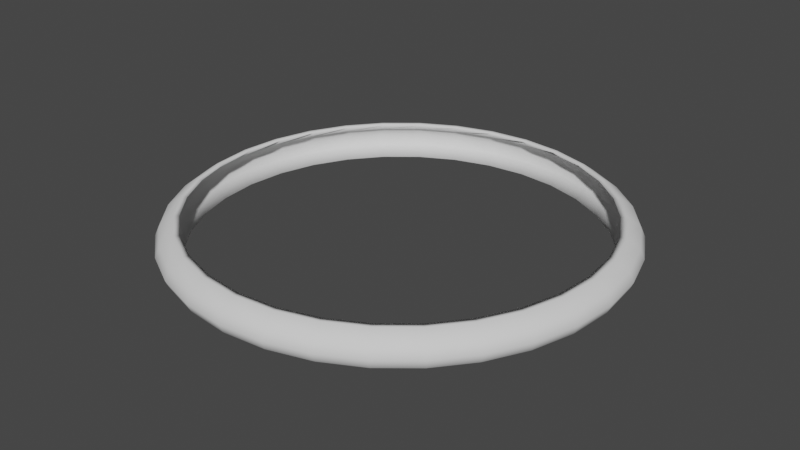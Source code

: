 # Source: airring.blend  (saved by Blender 3.2.14; exported with 4.5.12 LTS)
import bpy
from mathutils import Matrix  # noqa: F401  (used for matrix-valued properties, if any)

bpy.ops.wm.read_factory_settings(use_empty=True)
scene = bpy.context.scene
scene.name = 'Scene'

# ---- collections
col_collection = bpy.data.collections.new('Collection'); scene.collection.children.link(col_collection)

# ---- world
world_world = bpy.data.worlds.new('World'); scene.world = world_world
world_world.use_nodes = True; world_world.node_tree.nodes.clear()
_N = world_world.node_tree.nodes; _L = world_world.node_tree.links
n0 = _N.new('ShaderNodeOutputWorld'); n0.name = 'World Output'; n0.location = (300, 300)
n1 = _N.new('ShaderNodeBackground'); n1.name = 'Background'; n1.location = (10, 300)
n1.inputs[0].default_value = (0.05088, 0.05088, 0.05088, 1.0)
_L.new(n1.outputs[0], n0.inputs[0])
n0.is_active_output = True
world_world.color = (0.05088, 0.05088, 0.05088)
world_world.use_sun_shadow = False
world_world.sun_shadow_jitter_overblur = 0.0

# ---- meshes
me_sphere = bpy.data.meshes.new('Sphere')
me_sphere.from_pydata([(0.0, 0.9239, 0.08445), (0.0, 0.9808, 0.04305), (0.1802, 0.9061, 0.08445), (0.1913, 0.9619, 0.04305), (0.1951, 0.9808, -8.92e-09), (0.1913, 0.9619, -0.04305), (0.1802, 0.9061, -0.08445), (0.3536, 0.8536, 0.08445), (0.3753, 0.9061, 0.04305), (0.3827, 0.9239, -8.92e-09), (0.3753, 0.9061, -0.04305), (0.3536, 0.8536, -0.08445), (0.5133, 0.7682, 0.08445), (0.5449, 0.8155, 0.04305), (0.5556, 0.8315, -8.92e-09), (0.5449, 0.8155, -0.04305), (0.5133, 0.7682, -0.08445), (0.6533, 0.6533, 0.08445), (0.6935, 0.6935, 0.04305), (0.7071, 0.7071, -8.92e-09), (0.6935, 0.6935, -0.04305), (0.6533, 0.6533, -0.08445), (0.7682, 0.5133, 0.08445), (0.8155, 0.5449, 0.04305), (0.8315, 0.5556, -8.92e-09), (0.8155, 0.5449, -0.04305), (0.7682, 0.5133, -0.08445), (0.8536, 0.3536, 0.08445), (0.9061, 0.3753, 0.04305), (0.9239, 0.3827, -8.92e-09), (0.9061, 0.3753, -0.04305), (0.8536, 0.3536, -0.08445), (0.9061, 0.1802, 0.08445), (0.9619, 0.1913, 0.04305), (0.9808, 0.1951, -8.92e-09), (0.9619, 0.1913, -0.04305), (0.9061, 0.1802, -0.08445), (0.9239, -1.658e-08, 0.08445), (0.9808, -9.109e-08, 0.04305), (1.0, -1.656e-07, -8.92e-09), (0.9808, -9.109e-08, -0.04305), (0.9239, -1.507e-07, -0.08445), (0.9061, -0.1802, 0.08445), (0.9619, -0.1913, 0.04305), (0.9808, -0.1951, -8.92e-09), (0.9619, -0.1913, -0.04305), (0.9061, -0.1802, -0.08445), (0.8536, -0.3536, 0.08445), (0.9061, -0.3753, 0.04305), (0.9239, -0.3827, -8.92e-09), (0.9061, -0.3753, -0.04305), (0.8536, -0.3536, -0.08445), (0.7682, -0.5133, 0.08445), (0.8155, -0.5449, 0.04305), (0.8315, -0.5556, -8.92e-09), (0.8155, -0.5449, -0.04305), (0.7682, -0.5133, -0.08445), (0.6533, -0.6533, 0.08445), (0.6935, -0.6935, 0.04305), (0.7071, -0.7071, -8.92e-09), (0.6935, -0.6935, -0.04305), (0.6533, -0.6533, -0.08445), (0.5133, -0.7682, 0.08445), (0.5449, -0.8155, 0.04305), (0.5556, -0.8315, -8.92e-09), (0.5449, -0.8155, -0.04305), (0.5133, -0.7682, -0.08445), (0.3536, -0.8536, 0.08445), (0.3753, -0.9061, 0.04305), (0.3827, -0.9239, -8.92e-09), (0.3753, -0.9061, -0.04305), (0.3536, -0.8536, -0.08445), (0.1802, -0.9061, 0.08445), (0.1913, -0.9619, 0.04305), (0.1951, -0.9808, -8.92e-09), (0.1913, -0.9619, -0.04305), (0.1802, -0.9061, -0.08445), (1.706e-08, -0.9239, 0.08445), (-7.235e-08, -0.9808, 0.04305), (-2.661e-07, -1.0, -8.92e-09), (-7.235e-08, -0.9808, -0.04305), (-1.171e-07, -0.9239, -0.08445), (-0.1802, -0.9061, 0.08445), (-0.1913, -0.9619, 0.04305), (-0.1951, -0.9808, -8.92e-09), (-0.1913, -0.9619, -0.04305), (-0.1802, -0.9061, -0.08445), (-0.3536, -0.8536, 0.08445), (-0.3753, -0.9061, 0.04305), (-0.3827, -0.9239, -8.92e-09), (-0.3753, -0.9061, -0.04305), (-0.3536, -0.8536, -0.08445), (-0.5133, -0.7682, 0.08445), (-0.5449, -0.8155, 0.04305), (-0.5556, -0.8315, -8.92e-09), (-0.5449, -0.8155, -0.04305), (-0.5133, -0.7682, -0.08445), (-0.6533, -0.6533, 0.08445), (-0.6935, -0.6935, 0.04305), (-0.7071, -0.7071, -8.92e-09), (-0.6935, -0.6935, -0.04305), (-0.6533, -0.6533, -0.08445), (-0.7682, -0.5133, 0.08445), (-0.8155, -0.5449, 0.04305), (-0.8315, -0.5556, -8.92e-09), (-0.8155, -0.5449, -0.04305), (-0.7682, -0.5133, -0.08445), (-0.8536, -0.3536, 0.08445), (-0.9061, -0.3753, 0.04305), (-0.9239, -0.3827, -8.92e-09), (-0.9061, -0.3753, -0.04305), (-0.8536, -0.3536, -0.08445), (-0.9061, -0.1802, 0.08445), (-0.9619, -0.1913, 0.04305), (-0.9808, -0.1951, -8.92e-09), (-0.9619, -0.1913, -0.04305), (-0.9061, -0.1802, -0.08445), (-0.9239, -1.68e-09, 0.08445), (-0.9808, 7.283e-08, 0.04305), (-1.0, 3.858e-07, -8.92e-09), (-0.9808, 7.283e-08, -0.04305), (-0.9239, 1.175e-07, -0.08445), (-0.9061, 0.1802, 0.08445), (-0.9619, 0.1913, 0.04305), (-0.9808, 0.1951, -8.92e-09), (-0.9619, 0.1913, -0.04305), (-0.9061, 0.1802, -0.08445), (-0.8536, 0.3536, 0.08445), (-0.9061, 0.3753, 0.04305), (-0.9239, 0.3827, -8.92e-09), (-0.9061, 0.3753, -0.04305), (-0.8536, 0.3536, -0.08445), (-0.7682, 0.5133, 0.08445), (-0.8155, 0.5449, 0.04305), (-0.8315, 0.5556, -8.92e-09), (-0.8155, 0.5449, -0.04305), (-0.7682, 0.5133, -0.08445), (-0.6533, 0.6533, 0.08445), (-0.6935, 0.6935, 0.04305), (-0.7071, 0.7071, -8.92e-09), (-0.6935, 0.6935, -0.04305), (-0.6533, 0.6533, -0.08445), (-0.5133, 0.7682, 0.08445), (-0.5449, 0.8155, 0.04305), (-0.5556, 0.8315, -8.92e-09), (-0.5449, 0.8155, -0.04305), (-0.5133, 0.7682, -0.08445), (-0.3536, 0.8536, 0.08445), (-0.3753, 0.9061, 0.04305), (-0.3827, 0.9239, -8.92e-09), (-0.3753, 0.9061, -0.04305), (-0.3536, 0.8536, -0.08445), (-0.1802, 0.9061, 0.08445), (-0.1913, 0.9619, 0.04305), (-0.1951, 0.9808, -8.92e-09), (-0.1913, 0.9619, -0.04305), (-0.1802, 0.9061, -0.08445), (5.386e-07, 1.0, -8.92e-09), (2.257e-07, 0.9808, -0.04305), (1.959e-07, 0.9239, -0.08445), (3.113e-09, 0.8956, 0.08187), (3.113e-09, 0.9508, 0.04174), (0.1747, 0.8784, 0.08187), (0.1855, 0.9325, 0.04174), (0.1891, 0.9508, -8.65e-09), (0.1855, 0.9325, -0.04174), (0.1747, 0.8784, -0.08187), (0.3427, 0.8275, 0.08187), (0.3639, 0.8784, 0.04174), (0.371, 0.8956, -8.65e-09), (0.3639, 0.8784, -0.04174), (0.3427, 0.8275, -0.08187), (0.4976, 0.7447, 0.08187), (0.5282, 0.7906, 0.04174), (0.5386, 0.8061, -8.65e-09), (0.5282, 0.7906, -0.04174), (0.4976, 0.7447, -0.08187), (0.6333, 0.6333, 0.08187), (0.6723, 0.6723, 0.04174), (0.6855, 0.6855, -8.65e-09), (0.6723, 0.6723, -0.04174), (0.6333, 0.6333, -0.08187), (0.7447, 0.4976, 0.08187), (0.7906, 0.5282, 0.04174), (0.8061, 0.5386, -8.65e-09), (0.7906, 0.5282, -0.04174), (0.7447, 0.4976, -0.08187), (0.8275, 0.3427, 0.08187), (0.8784, 0.3639, 0.04174), (0.8956, 0.371, -8.65e-09), (0.8784, 0.3639, -0.04174), (0.8275, 0.3427, -0.08187), (0.8784, 0.1747, 0.08187), (0.9325, 0.1855, 0.04174), (0.9508, 0.1891, -8.65e-09), (0.9325, 0.1855, -0.04174), (0.8784, 0.1747, -0.08187), (0.8956, -1.529e-08, 0.08187), (0.9508, -8.752e-08, 0.04174), (0.9694, -1.597e-07, -8.65e-09), (0.9508, -8.752e-08, -0.04174), (0.8956, -1.453e-07, -0.08187), (0.8784, -0.1747, 0.08187), (0.9325, -0.1855, 0.04174), (0.9508, -0.1891, -8.65e-09), (0.9325, -0.1855, -0.04174), (0.8784, -0.1747, -0.08187), (0.8275, -0.3427, 0.08187), (0.8784, -0.3639, 0.04174), (0.8956, -0.371, -8.65e-09), (0.8784, -0.3639, -0.04174), (0.8275, -0.3427, -0.08187), (0.7447, -0.4976, 0.08187), (0.7906, -0.5282, 0.04174), (0.8061, -0.5386, -8.65e-09), (0.7906, -0.5282, -0.04174), (0.7447, -0.4976, -0.08187), (0.6333, -0.6333, 0.08187), (0.6723, -0.6723, 0.04174), (0.6855, -0.6855, -8.65e-09), (0.6723, -0.6723, -0.04174), (0.6333, -0.6333, -0.08187), (0.4976, -0.7447, 0.08187), (0.5282, -0.7906, 0.04174), (0.5386, -0.8061, -8.65e-09), (0.5282, -0.7906, -0.04174), (0.4976, -0.7447, -0.08187), (0.3427, -0.8275, 0.08187), (0.3639, -0.8784, 0.04174), (0.371, -0.8956, -8.65e-09), (0.3639, -0.8784, -0.04174), (0.3427, -0.8275, -0.08187), (0.1747, -0.8784, 0.08187), (0.1855, -0.9325, 0.04174), (0.1891, -0.9508, -8.65e-09), (0.1855, -0.9325, -0.04174), (0.1747, -0.8784, -0.08187), (1.965e-08, -0.8956, 0.08187), (-6.703e-08, -0.9508, 0.04174), (-2.548e-07, -0.9694, -8.65e-09), (-6.703e-08, -0.9508, -0.04174), (-1.104e-07, -0.8956, -0.08187), (-0.1747, -0.8784, 0.08187), (-0.1855, -0.9325, 0.04174), (-0.1891, -0.9508, -8.65e-09), (-0.1855, -0.9325, -0.04174), (-0.1747, -0.8784, -0.08187), (-0.3427, -0.8275, 0.08187), (-0.3639, -0.8784, 0.04174), (-0.371, -0.8956, -8.65e-09), (-0.3639, -0.8784, -0.04174), (-0.3427, -0.8275, -0.08187), (-0.4976, -0.7447, 0.08187), (-0.5282, -0.7906, 0.04174), (-0.5386, -0.8061, -8.65e-09), (-0.5282, -0.7906, -0.04174), (-0.4976, -0.7447, -0.08187), (-0.6333, -0.6333, 0.08187), (-0.6723, -0.6723, 0.04174), (-0.6855, -0.6855, -8.65e-09), (-0.6723, -0.6723, -0.04174), (-0.6333, -0.6333, -0.08187), (-0.7447, -0.4976, 0.08187), (-0.7906, -0.5282, 0.04174), (-0.8061, -0.5386, -8.65e-09), (-0.7906, -0.5282, -0.04174), (-0.7447, -0.4976, -0.08187), (-0.8275, -0.3427, 0.08187), (-0.8784, -0.3639, 0.04174), (-0.8956, -0.371, -8.65e-09), (-0.8784, -0.3639, -0.04174), (-0.8275, -0.3427, -0.08187), (-0.8784, -0.1747, 0.08187), (-0.9325, -0.1855, 0.04174), (-0.9508, -0.1891, -8.65e-09), (-0.9325, -0.1855, -0.04174), (-0.8784, -0.1747, -0.08187), (-0.8956, -8.427e-10, 0.08187), (-0.9508, 7.139e-08, 0.04174), (-0.9694, 3.747e-07, -8.65e-09), (-0.9508, 7.139e-08, -0.04174), (-0.8956, 1.147e-07, -0.08187), (-0.8784, 0.1747, 0.08187), (-0.9325, 0.1855, 0.04174), (-0.9508, 0.1891, -8.65e-09), (-0.9325, 0.1855, -0.04174), (-0.8784, 0.1747, -0.08187), (-0.8275, 0.3427, 0.08187), (-0.8784, 0.3639, 0.04174), (-0.8956, 0.371, -8.65e-09), (-0.8784, 0.3639, -0.04174), (-0.8275, 0.3427, -0.08187), (-0.7447, 0.4976, 0.08187), (-0.7906, 0.5282, 0.04174), (-0.8061, 0.5386, -8.65e-09), (-0.7906, 0.5282, -0.04174), (-0.7447, 0.4976, -0.08187), (-0.6333, 0.6333, 0.08187), (-0.6723, 0.6723, 0.04174), (-0.6855, 0.6855, -8.65e-09), (-0.6723, 0.6723, -0.04174), (-0.6333, 0.6333, -0.08187), (-0.4976, 0.7447, 0.08187), (-0.5282, 0.7906, 0.04174), (-0.5386, 0.8061, -8.65e-09), (-0.5282, 0.7906, -0.04174), (-0.4976, 0.7447, -0.08187), (-0.3427, 0.8275, 0.08187), (-0.3639, 0.8784, 0.04174), (-0.371, 0.8956, -8.65e-09), (-0.3639, 0.8784, -0.04174), (-0.3427, 0.8275, -0.08187), (-0.1747, 0.8784, 0.08187), (-0.1855, 0.9325, 0.04174), (-0.1891, 0.9508, -8.65e-09), (-0.1855, 0.9325, -0.04174), (-0.1747, 0.8784, -0.08187), (5.252e-07, 0.9694, -8.65e-09), (2.219e-07, 0.9508, -0.04174), (1.93e-07, 0.8956, -0.08187)], [], [(1, 0, 2, 3), (157, 1, 3, 4), (158, 157, 4, 5), (159, 158, 5, 6), (3, 2, 7, 8), (4, 3, 8, 9), (5, 4, 9, 10), (6, 5, 10, 11), (10, 9, 14, 15), (11, 10, 15, 16), (8, 7, 12, 13), (9, 8, 13, 14), (13, 12, 17, 18), (14, 13, 18, 19), (15, 14, 19, 20), (16, 15, 20, 21), (21, 20, 25, 26), (18, 17, 22, 23), (19, 18, 23, 24), (20, 19, 24, 25), (23, 22, 27, 28), (24, 23, 28, 29), (25, 24, 29, 30), (26, 25, 30, 31), (31, 30, 35, 36), (28, 27, 32, 33), (29, 28, 33, 34), (30, 29, 34, 35), (33, 32, 37, 38), (34, 33, 38, 39), (35, 34, 39, 40), (36, 35, 40, 41), (38, 37, 42, 43), (39, 38, 43, 44), (40, 39, 44, 45), (41, 40, 45, 46), (44, 43, 48, 49), (45, 44, 49, 50), (46, 45, 50, 51), (43, 42, 47, 48), (48, 47, 52, 53), (49, 48, 53, 54), (50, 49, 54, 55), (51, 50, 55, 56), (54, 53, 58, 59), (55, 54, 59, 60), (56, 55, 60, 61), (53, 52, 57, 58), (58, 57, 62, 63), (59, 58, 63, 64), (60, 59, 64, 65), (61, 60, 65, 66), (65, 64, 69, 70), (66, 65, 70, 71), (63, 62, 67, 68), (64, 63, 68, 69), (68, 67, 72, 73), (69, 68, 73, 74), (70, 69, 74, 75), (71, 70, 75, 76), (75, 74, 79, 80), (76, 75, 80, 81), (73, 72, 77, 78), (74, 73, 78, 79), (78, 77, 82, 83), (79, 78, 83, 84), (80, 79, 84, 85), (81, 80, 85, 86), (86, 85, 90, 91), (83, 82, 87, 88), (84, 83, 88, 89), (85, 84, 89, 90), (88, 87, 92, 93), (89, 88, 93, 94), (90, 89, 94, 95), (91, 90, 95, 96), (93, 92, 97, 98), (94, 93, 98, 99), (95, 94, 99, 100), (96, 95, 100, 101), (98, 97, 102, 103), (99, 98, 103, 104), (100, 99, 104, 105), (101, 100, 105, 106), (103, 102, 107, 108), (104, 103, 108, 109), (105, 104, 109, 110), (106, 105, 110, 111), (109, 108, 113, 114), (110, 109, 114, 115), (111, 110, 115, 116), (108, 107, 112, 113), (113, 112, 117, 118), (114, 113, 118, 119), (115, 114, 119, 120), (116, 115, 120, 121), (119, 118, 123, 124), (120, 119, 124, 125), (121, 120, 125, 126), (118, 117, 122, 123), (123, 122, 127, 128), (124, 123, 128, 129), (125, 124, 129, 130), (126, 125, 130, 131), (130, 129, 134, 135), (131, 130, 135, 136), (128, 127, 132, 133), (129, 128, 133, 134), (133, 132, 137, 138), (134, 133, 138, 139), (135, 134, 139, 140), (136, 135, 140, 141), (141, 140, 145, 146), (138, 137, 142, 143), (139, 138, 143, 144), (140, 139, 144, 145), (143, 142, 147, 148), (144, 143, 148, 149), (145, 144, 149, 150), (146, 145, 150, 151), (151, 150, 155, 156), (148, 147, 152, 153), (149, 148, 153, 154), (150, 149, 154, 155), (153, 152, 0, 1), (154, 153, 1, 157), (155, 154, 157, 158), (156, 155, 158, 159), (161, 163, 162, 160), (317, 164, 163, 161), (318, 165, 164, 317), (319, 166, 165, 318), (163, 168, 167, 162), (164, 169, 168, 163), (165, 170, 169, 164), (166, 171, 170, 165), (170, 175, 174, 169), (171, 176, 175, 170), (168, 173, 172, 167), (169, 174, 173, 168), (173, 178, 177, 172), (174, 179, 178, 173), (175, 180, 179, 174), (176, 181, 180, 175), (181, 186, 185, 180), (178, 183, 182, 177), (179, 184, 183, 178), (180, 185, 184, 179), (183, 188, 187, 182), (184, 189, 188, 183), (185, 190, 189, 184), (186, 191, 190, 185), (191, 196, 195, 190), (188, 193, 192, 187), (189, 194, 193, 188), (190, 195, 194, 189), (193, 198, 197, 192), (194, 199, 198, 193), (195, 200, 199, 194), (196, 201, 200, 195), (198, 203, 202, 197), (199, 204, 203, 198), (200, 205, 204, 199), (201, 206, 205, 200), (204, 209, 208, 203), (205, 210, 209, 204), (206, 211, 210, 205), (203, 208, 207, 202), (208, 213, 212, 207), (209, 214, 213, 208), (210, 215, 214, 209), (211, 216, 215, 210), (214, 219, 218, 213), (215, 220, 219, 214), (216, 221, 220, 215), (213, 218, 217, 212), (218, 223, 222, 217), (219, 224, 223, 218), (220, 225, 224, 219), (221, 226, 225, 220), (225, 230, 229, 224), (226, 231, 230, 225), (223, 228, 227, 222), (224, 229, 228, 223), (228, 233, 232, 227), (229, 234, 233, 228), (230, 235, 234, 229), (231, 236, 235, 230), (235, 240, 239, 234), (236, 241, 240, 235), (233, 238, 237, 232), (234, 239, 238, 233), (238, 243, 242, 237), (239, 244, 243, 238), (240, 245, 244, 239), (241, 246, 245, 240), (246, 251, 250, 245), (243, 248, 247, 242), (244, 249, 248, 243), (245, 250, 249, 244), (248, 253, 252, 247), (249, 254, 253, 248), (250, 255, 254, 249), (251, 256, 255, 250), (253, 258, 257, 252), (254, 259, 258, 253), (255, 260, 259, 254), (256, 261, 260, 255), (258, 263, 262, 257), (259, 264, 263, 258), (260, 265, 264, 259), (261, 266, 265, 260), (263, 268, 267, 262), (264, 269, 268, 263), (265, 270, 269, 264), (266, 271, 270, 265), (269, 274, 273, 268), (270, 275, 274, 269), (271, 276, 275, 270), (268, 273, 272, 267), (273, 278, 277, 272), (274, 279, 278, 273), (275, 280, 279, 274), (276, 281, 280, 275), (279, 284, 283, 278), (280, 285, 284, 279), (281, 286, 285, 280), (278, 283, 282, 277), (283, 288, 287, 282), (284, 289, 288, 283), (285, 290, 289, 284), (286, 291, 290, 285), (290, 295, 294, 289), (291, 296, 295, 290), (288, 293, 292, 287), (289, 294, 293, 288), (293, 298, 297, 292), (294, 299, 298, 293), (295, 300, 299, 294), (296, 301, 300, 295), (301, 306, 305, 300), (298, 303, 302, 297), (299, 304, 303, 298), (300, 305, 304, 299), (303, 308, 307, 302), (304, 309, 308, 303), (305, 310, 309, 304), (306, 311, 310, 305), (311, 316, 315, 310), (308, 313, 312, 307), (309, 314, 313, 308), (310, 315, 314, 309), (313, 161, 160, 312), (314, 317, 161, 313), (315, 318, 317, 314), (316, 319, 318, 315), (91, 251, 246, 86), (31, 191, 186, 26), (152, 312, 160, 0), (61, 221, 216, 56), (112, 272, 277, 117), (97, 257, 262, 102), (82, 242, 247, 87), (52, 212, 217, 57), (142, 302, 307, 147), (76, 236, 231, 71), (136, 296, 291, 131), (106, 266, 261, 101), (12, 172, 177, 17), (127, 287, 292, 132), (121, 281, 276, 116), (36, 196, 191, 31), (151, 311, 306, 146), (0, 160, 162, 2), (57, 217, 222, 62), (27, 187, 192, 32), (21, 181, 176, 16), (51, 211, 206, 46), (111, 271, 266, 106), (87, 247, 252, 92), (81, 241, 236, 76), (42, 202, 207, 47), (102, 262, 267, 107), (72, 232, 237, 77), (132, 292, 297, 137), (66, 226, 221, 61), (156, 316, 311, 151), (96, 256, 251, 91), (2, 162, 167, 7), (126, 286, 281, 121), (26, 186, 181, 21), (147, 307, 312, 152), (117, 277, 282, 122), (141, 301, 296, 136), (47, 207, 212, 52), (32, 192, 197, 37), (17, 177, 182, 22), (77, 237, 242, 82), (11, 171, 166, 6), (101, 261, 256, 96), (71, 231, 226, 66), (41, 201, 196, 36), (92, 252, 257, 97), (62, 222, 227, 67), (122, 282, 287, 127), (56, 216, 211, 51), (146, 306, 301, 141), (159, 319, 316, 156), (86, 246, 241, 81), (116, 276, 271, 111), (137, 297, 302, 142), (107, 267, 272, 112), (22, 182, 187, 27), (131, 291, 286, 126), (46, 206, 201, 41), (16, 176, 171, 11), (37, 197, 202, 42), (6, 166, 319, 159), (7, 167, 172, 12), (67, 227, 232, 72)])
me_sphere.polygons.foreach_set('use_smooth', [True] * 320)
_uv = me_sphere.uv_layers.new(name='UVMap')
_uv.uv.foreach_set('vector', [0.75, 0.5625, 0.75, 0.625, 0.7188, 0.625, 0.7188, 0.5625, 0.75, 0.5, 0.75, 0.5625, 0.7188, 0.5625, 0.7188, 0.5, 0.75, 0.4375, 0.75, 0.5, 0.7188, 0.5, 0.7188, 0.4375, 0.75, 0.375, 0.75, 0.4375, 0.7188, 0.4375, 0.7188, 0.375, 0.7188, 0.5625, 0.7188, 0.625, 0.6875, 0.625, 0.6875, 0.5625, 0.7188, 0.5, 0.7188, 0.5625, 0.6875, 0.5625, 0.6875, 0.5, 0.7188, 0.4375, 0.7188, 0.5, 0.6875, 0.5, 0.6875, 0.4375, 0.7188, 0.375, 0.7188, 0.4375, 0.6875, 0.4375, 0.6875, 0.375, 0.6875, 0.4375, 0.6875, 0.5, 0.6562, 0.5, 0.6562, 0.4375, 0.6875, 0.375, 0.6875, 0.4375, 0.6562, 0.4375, 0.6562, 0.375, 0.6875, 0.5625, 0.6875, 0.625, 0.6562, 0.625, 0.6562, 0.5625, 0.6875, 0.5, 0.6875, 0.5625, 0.6562, 0.5625, 0.6562, 0.5, 0.6562, 0.5625, 0.6562, 0.625, 0.625, 0.625, 0.625, 0.5625, 0.6562, 0.5, 0.6562, 0.5625, 0.625, 0.5625, 0.625, 0.5, 0.6562, 0.4375, 0.6562, 0.5, 0.625, 0.5, 0.625, 0.4375, 0.6562, 0.375, 0.6562, 0.4375, 0.625, 0.4375, 0.625, 0.375, 0.625, 0.375, 0.625, 0.4375, 0.5938, 0.4375, 0.5938, 0.375, 0.625, 0.5625, 0.625, 0.625, 0.5938, 0.625, 0.5938, 0.5625, 0.625, 0.5, 0.625, 0.5625, 0.5938, 0.5625, 0.5938, 0.5, 0.625, 0.4375, 0.625, 0.5, 0.5938, 0.5, 0.5938, 0.4375, 0.5938, 0.5625, 0.5938, 0.625, 0.5625, 0.625, 0.5625, 0.5625, 0.5938, 0.5, 0.5938, 0.5625, 0.5625, 0.5625, 0.5625, 0.5, 0.5938, 0.4375, 0.5938, 0.5, 0.5625, 0.5, 0.5625, 0.4375, 0.5938, 0.375, 0.5938, 0.4375, 0.5625, 0.4375, 0.5625, 0.375, 0.5625, 0.375, 0.5625, 0.4375, 0.5312, 0.4375, 0.5312, 0.375, 0.5625, 0.5625, 0.5625, 0.625, 0.5312, 0.625, 0.5312, 0.5625, 0.5625, 0.5, 0.5625, 0.5625, 0.5312, 0.5625, 0.5312, 0.5, 0.5625, 0.4375, 0.5625, 0.5, 0.5312, 0.5, 0.5312, 0.4375, 0.5312, 0.5625, 0.5312, 0.625, 0.5, 0.625, 0.5, 0.5625, 0.5312, 0.5, 0.5312, 0.5625, 0.5, 0.5625, 0.5, 0.5, 0.5312, 0.4375, 0.5312, 0.5, 0.5, 0.5, 0.5, 0.4375, 0.5312, 0.375, 0.5312, 0.4375, 0.5, 0.4375, 0.5, 0.375, 0.5, 0.5625, 0.5, 0.625, 0.4688, 0.625, 0.4688, 0.5625, 0.5, 0.5, 0.5, 0.5625, 0.4688, 0.5625, 0.4687, 0.5, 0.5, 0.4375, 0.5, 0.5, 0.4687, 0.5, 0.4688, 0.4375, 0.5, 0.375, 0.5, 0.4375, 0.4688, 0.4375, 0.4687, 0.375, 0.4687, 0.5, 0.4688, 0.5625, 0.4375, 0.5625, 0.4375, 0.5, 0.4688, 0.4375, 0.4687, 0.5, 0.4375, 0.5, 0.4375, 0.4375, 0.4687, 0.375, 0.4688, 0.4375, 0.4375, 0.4375, 0.4375, 0.375, 0.4688, 0.5625, 0.4688, 0.625, 0.4375, 0.625, 0.4375, 0.5625, 0.4375, 0.5625, 0.4375, 0.625, 0.4062, 0.625, 0.4062, 0.5625, 0.4375, 0.5, 0.4375, 0.5625, 0.4062, 0.5625, 0.4062, 0.5, 0.4375, 0.4375, 0.4375, 0.5, 0.4062, 0.5, 0.4062, 0.4375, 0.4375, 0.375, 0.4375, 0.4375, 0.4062, 0.4375, 0.4062, 0.375, 0.4062, 0.5, 0.4062, 0.5625, 0.375, 0.5625, 0.375, 0.5, 0.4062, 0.4375, 0.4062, 0.5, 0.375, 0.5, 0.375, 0.4375, 0.4062, 0.375, 0.4062, 0.4375, 0.375, 0.4375, 0.375, 0.375, 0.4062, 0.5625, 0.4062, 0.625, 0.375, 0.625, 0.375, 0.5625, 0.375, 0.5625, 0.375, 0.625, 0.3438, 0.625, 0.3438, 0.5625, 0.375, 0.5, 0.375, 0.5625, 0.3438, 0.5625, 0.3437, 0.5, 0.375, 0.4375, 0.375, 0.5, 0.3437, 0.5, 0.3438, 0.4375, 0.375, 0.375, 0.375, 0.4375, 0.3438, 0.4375, 0.3438, 0.375, 0.3438, 0.4375, 0.3437, 0.5, 0.3125, 0.5, 0.3125, 0.4375, 0.3438, 0.375, 0.3438, 0.4375, 0.3125, 0.4375, 0.3125, 0.375, 0.3438, 0.5625, 0.3438, 0.625, 0.3125, 0.625, 0.3125, 0.5625, 0.3437, 0.5, 0.3438, 0.5625, 0.3125, 0.5625, 0.3125, 0.5, 0.3125, 0.5625, 0.3125, 0.625, 0.2812, 0.625, 0.2812, 0.5625, 0.3125, 0.5, 0.3125, 0.5625, 0.2812, 0.5625, 0.2812, 0.5, 0.3125, 0.4375, 0.3125, 0.5, 0.2812, 0.5, 0.2812, 0.4375, 0.3125, 0.375, 0.3125, 0.4375, 0.2812, 0.4375, 0.2812, 0.375, 0.2812, 0.4375, 0.2812, 0.5, 0.25, 0.5, 0.25, 0.4375, 0.2812, 0.375, 0.2812, 0.4375, 0.25, 0.4375, 0.25, 0.375, 0.2812, 0.5625, 0.2812, 0.625, 0.25, 0.625, 0.25, 0.5625, 0.2812, 0.5, 0.2812, 0.5625, 0.25, 0.5625, 0.25, 0.5, 0.25, 0.5625, 0.25, 0.625, 0.2188, 0.625, 0.2188, 0.5625, 0.25, 0.5, 0.25, 0.5625, 0.2188, 0.5625, 0.2187, 0.5, 0.25, 0.4375, 0.25, 0.5, 0.2187, 0.5, 0.2188, 0.4375, 0.25, 0.375, 0.25, 0.4375, 0.2188, 0.4375, 0.2188, 0.375, 0.2188, 0.375, 0.2188, 0.4375, 0.1875, 0.4375, 0.1875, 0.375, 0.2188, 0.5625, 0.2188, 0.625, 0.1875, 0.625, 0.1875, 0.5625, 0.2187, 0.5, 0.2188, 0.5625, 0.1875, 0.5625, 0.1875, 0.5, 0.2188, 0.4375, 0.2187, 0.5, 0.1875, 0.5, 0.1875, 0.4375, 0.1875, 0.5625, 0.1875, 0.625, 0.1563, 0.625, 0.1562, 0.5625, 0.1875, 0.5, 0.1875, 0.5625, 0.1562, 0.5625, 0.1562, 0.5, 0.1875, 0.4375, 0.1875, 0.5, 0.1562, 0.5, 0.1562, 0.4375, 0.1875, 0.375, 0.1875, 0.4375, 0.1562, 0.4375, 0.1562, 0.375, 0.1562, 0.5625, 0.1563, 0.625, 0.125, 0.625, 0.125, 0.5625, 0.1562, 0.5, 0.1562, 0.5625, 0.125, 0.5625, 0.125, 0.5, 0.1562, 0.4375, 0.1562, 0.5, 0.125, 0.5, 0.125, 0.4375, 0.1562, 0.375, 0.1562, 0.4375, 0.125, 0.4375, 0.125, 0.375, 0.125, 0.5625, 0.125, 0.625, 0.09375, 0.625, 0.09375, 0.5625, 0.125, 0.5, 0.125, 0.5625, 0.09375, 0.5625, 0.09375, 0.5, 0.125, 0.4375, 0.125, 0.5, 0.09375, 0.5, 0.09375, 0.4375, 0.125, 0.375, 0.125, 0.4375, 0.09375, 0.4375, 0.09375, 0.375, 0.09375, 0.5625, 0.09375, 0.625, 0.0625, 0.625, 0.0625, 0.5625, 0.09375, 0.5, 0.09375, 0.5625, 0.0625, 0.5625, 0.0625, 0.5, 0.09375, 0.4375, 0.09375, 0.5, 0.0625, 0.5, 0.0625, 0.4375, 0.09375, 0.375, 0.09375, 0.4375, 0.0625, 0.4375, 0.0625, 0.375, 0.0625, 0.5, 0.0625, 0.5625, 0.03125, 0.5625, 0.03125, 0.5, 0.0625, 0.4375, 0.0625, 0.5, 0.03125, 0.5, 0.03125, 0.4375, 0.0625, 0.375, 0.0625, 0.4375, 0.03125, 0.4375, 0.03125, 0.375, 0.0625, 0.5625, 0.0625, 0.625, 0.03125, 0.625, 0.03125, 0.5625, 0.03125, 0.5625, 0.03125, 0.625, 0.0, 0.625, 0.0, 0.5625, 0.03125, 0.5, 0.03125, 0.5625, 0.0, 0.5625, 0.0, 0.5, 0.03125, 0.4375, 0.03125, 0.5, 0.0, 0.5, 0.0, 0.4375, 0.03125, 0.375, 0.03125, 0.4375, 0.0, 0.4375, 0.0, 0.375, 1.0, 0.5, 1.0, 0.5625, 0.9688, 0.5625, 0.9687, 0.5, 1.0, 0.4375, 1.0, 0.5, 0.9687, 0.5, 0.9688, 0.4375, 1.0, 0.375, 1.0, 0.4375, 0.9688, 0.4375, 0.9687, 0.375, 1.0, 0.5625, 1.0, 0.625, 0.9688, 0.625, 0.9688, 0.5625, 0.9688, 0.5625, 0.9688, 0.625, 0.9375, 0.625, 0.9375, 0.5625, 0.9687, 0.5, 0.9688, 0.5625, 0.9375, 0.5625, 0.9375, 0.5, 0.9688, 0.4375, 0.9687, 0.5, 0.9375, 0.5, 0.9375, 0.4375, 0.9687, 0.375, 0.9688, 0.4375, 0.9375, 0.4375, 0.9375, 0.375, 0.9375, 0.4375, 0.9375, 0.5, 0.9062, 0.5, 0.9062, 0.4375, 0.9375, 0.375, 0.9375, 0.4375, 0.9062, 0.4375, 0.9062, 0.375, 0.9375, 0.5625, 0.9375, 0.625, 0.9062, 0.625, 0.9062, 0.5625, 0.9375, 0.5, 0.9375, 0.5625, 0.9062, 0.5625, 0.9062, 0.5, 0.9062, 0.5625, 0.9062, 0.625, 0.875, 0.625, 0.875, 0.5625, 0.9062, 0.5, 0.9062, 0.5625, 0.875, 0.5625, 0.875, 0.5, 0.9062, 0.4375, 0.9062, 0.5, 0.875, 0.5, 0.875, 0.4375, 0.9062, 0.375, 0.9062, 0.4375, 0.875, 0.4375, 0.875, 0.375, 0.875, 0.375, 0.875, 0.4375, 0.8438, 0.4375, 0.8438, 0.375, 0.875, 0.5625, 0.875, 0.625, 0.8438, 0.625, 0.8438, 0.5625, 0.875, 0.5, 0.875, 0.5625, 0.8438, 0.5625, 0.8437, 0.5, 0.875, 0.4375, 0.875, 0.5, 0.8437, 0.5, 0.8438, 0.4375, 0.8438, 0.5625, 0.8438, 0.625, 0.8125, 0.625, 0.8125, 0.5625, 0.8437, 0.5, 0.8438, 0.5625, 0.8125, 0.5625, 0.8125, 0.5, 0.8438, 0.4375, 0.8437, 0.5, 0.8125, 0.5, 0.8125, 0.4375, 0.8438, 0.375, 0.8438, 0.4375, 0.8125, 0.4375, 0.8125, 0.375, 0.8125, 0.375, 0.8125, 0.4375, 0.7812, 0.4375, 0.7812, 0.375, 0.8125, 0.5625, 0.8125, 0.625, 0.7812, 0.625, 0.7812, 0.5625, 0.8125, 0.5, 0.8125, 0.5625, 0.7812, 0.5625, 0.7812, 0.5, 0.8125, 0.4375, 0.8125, 0.5, 0.7812, 0.5, 0.7812, 0.4375, 0.7812, 0.5625, 0.7812, 0.625, 0.75, 0.625, 0.75, 0.5625, 0.7812, 0.5, 0.7812, 0.5625, 0.75, 0.5625, 0.75, 0.5, 0.7812, 0.4375, 0.7812, 0.5, 0.75, 0.5, 0.75, 0.4375, 0.7812, 0.375, 0.7812, 0.4375, 0.75, 0.4375, 0.75, 0.375, 0.75, 0.5625, 0.7188, 0.5625, 0.7188, 0.625, 0.75, 0.625, 0.75, 0.5, 0.7188, 0.5, 0.7188, 0.5625, 0.75, 0.5625, 0.75, 0.4375, 0.7188, 0.4375, 0.7188, 0.5, 0.75, 0.5, 0.75, 0.375, 0.7188, 0.375, 0.7188, 0.4375, 0.75, 0.4375, 0.7188, 0.5625, 0.6875, 0.5625, 0.6875, 0.625, 0.7188, 0.625, 0.7188, 0.5, 0.6875, 0.5, 0.6875, 0.5625, 0.7188, 0.5625, 0.7188, 0.4375, 0.6875, 0.4375, 0.6875, 0.5, 0.7188, 0.5, 0.7188, 0.375, 0.6875, 0.375, 0.6875, 0.4375, 0.7188, 0.4375, 0.6875, 0.4375, 0.6562, 0.4375, 0.6562, 0.5, 0.6875, 0.5, 0.6875, 0.375, 0.6562, 0.375, 0.6562, 0.4375, 0.6875, 0.4375, 0.6875, 0.5625, 0.6562, 0.5625, 0.6562, 0.625, 0.6875, 0.625, 0.6875, 0.5, 0.6562, 0.5, 0.6562, 0.5625, 0.6875, 0.5625, 0.6562, 0.5625, 0.625, 0.5625, 0.625, 0.625, 0.6562, 0.625, 0.6562, 0.5, 0.625, 0.5, 0.625, 0.5625, 0.6562, 0.5625, 0.6562, 0.4375, 0.625, 0.4375, 0.625, 0.5, 0.6562, 0.5, 0.6562, 0.375, 0.625, 0.375, 0.625, 0.4375, 0.6562, 0.4375, 0.625, 0.375, 0.5938, 0.375, 0.5938, 0.4375, 0.625, 0.4375, 0.625, 0.5625, 0.5938, 0.5625, 0.5938, 0.625, 0.625, 0.625, 0.625, 0.5, 0.5938, 0.5, 0.5938, 0.5625, 0.625, 0.5625, 0.625, 0.4375, 0.5938, 0.4375, 0.5938, 0.5, 0.625, 0.5, 0.5938, 0.5625, 0.5625, 0.5625, 0.5625, 0.625, 0.5938, 0.625, 0.5938, 0.5, 0.5625, 0.5, 0.5625, 0.5625, 0.5938, 0.5625, 0.5938, 0.4375, 0.5625, 0.4375, 0.5625, 0.5, 0.5938, 0.5, 0.5938, 0.375, 0.5625, 0.375, 0.5625, 0.4375, 0.5938, 0.4375, 0.5625, 0.375, 0.5312, 0.375, 0.5312, 0.4375, 0.5625, 0.4375, 0.5625, 0.5625, 0.5312, 0.5625, 0.5312, 0.625, 0.5625, 0.625, 0.5625, 0.5, 0.5312, 0.5, 0.5312, 0.5625, 0.5625, 0.5625, 0.5625, 0.4375, 0.5312, 0.4375, 0.5312, 0.5, 0.5625, 0.5, 0.5312, 0.5625, 0.5, 0.5625, 0.5, 0.625, 0.5312, 0.625, 0.5312, 0.5, 0.5, 0.5, 0.5, 0.5625, 0.5312, 0.5625, 0.5312, 0.4375, 0.5, 0.4375, 0.5, 0.5, 0.5312, 0.5, 0.5312, 0.375, 0.5, 0.375, 0.5, 0.4375, 0.5312, 0.4375, 0.5, 0.5625, 0.4688, 0.5625, 0.4688, 0.625, 0.5, 0.625, 0.5, 0.5, 0.4687, 0.5, 0.4688, 0.5625, 0.5, 0.5625, 0.5, 0.4375, 0.4688, 0.4375, 0.4687, 0.5, 0.5, 0.5, 0.5, 0.375, 0.4687, 0.375, 0.4688, 0.4375, 0.5, 0.4375, 0.4687, 0.5, 0.4375, 0.5, 0.4375, 0.5625, 0.4688, 0.5625, 0.4688, 0.4375, 0.4375, 0.4375, 0.4375, 0.5, 0.4687, 0.5, 0.4687, 0.375, 0.4375, 0.375, 0.4375, 0.4375, 0.4688, 0.4375, 0.4688, 0.5625, 0.4375, 0.5625, 0.4375, 0.625, 0.4688, 0.625, 0.4375, 0.5625, 0.4062, 0.5625, 0.4062, 0.625, 0.4375, 0.625, 0.4375, 0.5, 0.4062, 0.5, 0.4062, 0.5625, 0.4375, 0.5625, 0.4375, 0.4375, 0.4062, 0.4375, 0.4062, 0.5, 0.4375, 0.5, 0.4375, 0.375, 0.4062, 0.375, 0.4062, 0.4375, 0.4375, 0.4375, 0.4062, 0.5, 0.375, 0.5, 0.375, 0.5625, 0.4062, 0.5625, 0.4062, 0.4375, 0.375, 0.4375, 0.375, 0.5, 0.4062, 0.5, 0.4062, 0.375, 0.375, 0.375, 0.375, 0.4375, 0.4062, 0.4375, 0.4062, 0.5625, 0.375, 0.5625, 0.375, 0.625, 0.4062, 0.625, 0.375, 0.5625, 0.3438, 0.5625, 0.3438, 0.625, 0.375, 0.625, 0.375, 0.5, 0.3437, 0.5, 0.3438, 0.5625, 0.375, 0.5625, 0.375, 0.4375, 0.3438, 0.4375, 0.3437, 0.5, 0.375, 0.5, 0.375, 0.375, 0.3438, 0.375, 0.3438, 0.4375, 0.375, 0.4375, 0.3438, 0.4375, 0.3125, 0.4375, 0.3125, 0.5, 0.3437, 0.5, 0.3438, 0.375, 0.3125, 0.375, 0.3125, 0.4375, 0.3438, 0.4375, 0.3438, 0.5625, 0.3125, 0.5625, 0.3125, 0.625, 0.3438, 0.625, 0.3437, 0.5, 0.3125, 0.5, 0.3125, 0.5625, 0.3438, 0.5625, 0.3125, 0.5625, 0.2812, 0.5625, 0.2812, 0.625, 0.3125, 0.625, 0.3125, 0.5, 0.2812, 0.5, 0.2812, 0.5625, 0.3125, 0.5625, 0.3125, 0.4375, 0.2812, 0.4375, 0.2812, 0.5, 0.3125, 0.5, 0.3125, 0.375, 0.2812, 0.375, 0.2812, 0.4375, 0.3125, 0.4375, 0.2812, 0.4375, 0.25, 0.4375, 0.25, 0.5, 0.2812, 0.5, 0.2812, 0.375, 0.25, 0.375, 0.25, 0.4375, 0.2812, 0.4375, 0.2812, 0.5625, 0.25, 0.5625, 0.25, 0.625, 0.2812, 0.625, 0.2812, 0.5, 0.25, 0.5, 0.25, 0.5625, 0.2812, 0.5625, 0.25, 0.5625, 0.2188, 0.5625, 0.2188, 0.625, 0.25, 0.625, 0.25, 0.5, 0.2187, 0.5, 0.2188, 0.5625, 0.25, 0.5625, 0.25, 0.4375, 0.2188, 0.4375, 0.2187, 0.5, 0.25, 0.5, 0.25, 0.375, 0.2188, 0.375, 0.2188, 0.4375, 0.25, 0.4375, 0.2188, 0.375, 0.1875, 0.375, 0.1875, 0.4375, 0.2188, 0.4375, 0.2188, 0.5625, 0.1875, 0.5625, 0.1875, 0.625, 0.2188, 0.625, 0.2187, 0.5, 0.1875, 0.5, 0.1875, 0.5625, 0.2188, 0.5625, 0.2188, 0.4375, 0.1875, 0.4375, 0.1875, 0.5, 0.2187, 0.5, 0.1875, 0.5625, 0.1562, 0.5625, 0.1563, 0.625, 0.1875, 0.625, 0.1875, 0.5, 0.1562, 0.5, 0.1562, 0.5625, 0.1875, 0.5625, 0.1875, 0.4375, 0.1562, 0.4375, 0.1562, 0.5, 0.1875, 0.5, 0.1875, 0.375, 0.1562, 0.375, 0.1562, 0.4375, 0.1875, 0.4375, 0.1562, 0.5625, 0.125, 0.5625, 0.125, 0.625, 0.1563, 0.625, 0.1562, 0.5, 0.125, 0.5, 0.125, 0.5625, 0.1562, 0.5625, 0.1562, 0.4375, 0.125, 0.4375, 0.125, 0.5, 0.1562, 0.5, 0.1562, 0.375, 0.125, 0.375, 0.125, 0.4375, 0.1562, 0.4375, 0.125, 0.5625, 0.09375, 0.5625, 0.09375, 0.625, 0.125, 0.625, 0.125, 0.5, 0.09375, 0.5, 0.09375, 0.5625, 0.125, 0.5625, 0.125, 0.4375, 0.09375, 0.4375, 0.09375, 0.5, 0.125, 0.5, 0.125, 0.375, 0.09375, 0.375, 0.09375, 0.4375, 0.125, 0.4375, 0.09375, 0.5625, 0.0625, 0.5625, 0.0625, 0.625, 0.09375, 0.625, 0.09375, 0.5, 0.0625, 0.5, 0.0625, 0.5625, 0.09375, 0.5625, 0.09375, 0.4375, 0.0625, 0.4375, 0.0625, 0.5, 0.09375, 0.5, 0.09375, 0.375, 0.0625, 0.375, 0.0625, 0.4375, 0.09375, 0.4375, 0.0625, 0.5, 0.03125, 0.5, 0.03125, 0.5625, 0.0625, 0.5625, 0.0625, 0.4375, 0.03125, 0.4375, 0.03125, 0.5, 0.0625, 0.5, 0.0625, 0.375, 0.03125, 0.375, 0.03125, 0.4375, 0.0625, 0.4375, 0.0625, 0.5625, 0.03125, 0.5625, 0.03125, 0.625, 0.0625, 0.625, 0.03125, 0.5625, 0.0, 0.5625, 0.0, 0.625, 0.03125, 0.625, 0.03125, 0.5, 0.0, 0.5, 0.0, 0.5625, 0.03125, 0.5625, 0.03125, 0.4375, 0.0, 0.4375, 0.0, 0.5, 0.03125, 0.5, 0.03125, 0.375, 0.0, 0.375, 0.0, 0.4375, 0.03125, 0.4375, 1.0, 0.5, 0.9687, 0.5, 0.9688, 0.5625, 1.0, 0.5625, 1.0, 0.4375, 0.9688, 0.4375, 0.9687, 0.5, 1.0, 0.5, 1.0, 0.375, 0.9687, 0.375, 0.9688, 0.4375, 1.0, 0.4375, 1.0, 0.5625, 0.9688, 0.5625, 0.9688, 0.625, 1.0, 0.625, 0.9688, 0.5625, 0.9375, 0.5625, 0.9375, 0.625, 0.9688, 0.625, 0.9687, 0.5, 0.9375, 0.5, 0.9375, 0.5625, 0.9688, 0.5625, 0.9688, 0.4375, 0.9375, 0.4375, 0.9375, 0.5, 0.9687, 0.5, 0.9687, 0.375, 0.9375, 0.375, 0.9375, 0.4375, 0.9688, 0.4375, 0.9375, 0.4375, 0.9062, 0.4375, 0.9062, 0.5, 0.9375, 0.5, 0.9375, 0.375, 0.9062, 0.375, 0.9062, 0.4375, 0.9375, 0.4375, 0.9375, 0.5625, 0.9062, 0.5625, 0.9062, 0.625, 0.9375, 0.625, 0.9375, 0.5, 0.9062, 0.5, 0.9062, 0.5625, 0.9375, 0.5625, 0.9062, 0.5625, 0.875, 0.5625, 0.875, 0.625, 0.9062, 0.625, 0.9062, 0.5, 0.875, 0.5, 0.875, 0.5625, 0.9062, 0.5625, 0.9062, 0.4375, 0.875, 0.4375, 0.875, 0.5, 0.9062, 0.5, 0.9062, 0.375, 0.875, 0.375, 0.875, 0.4375, 0.9062, 0.4375, 0.875, 0.375, 0.8438, 0.375, 0.8438, 0.4375, 0.875, 0.4375, 0.875, 0.5625, 0.8438, 0.5625, 0.8438, 0.625, 0.875, 0.625, 0.875, 0.5, 0.8437, 0.5, 0.8438, 0.5625, 0.875, 0.5625, 0.875, 0.4375, 0.8438, 0.4375, 0.8437, 0.5, 0.875, 0.5, 0.8438, 0.5625, 0.8125, 0.5625, 0.8125, 0.625, 0.8438, 0.625, 0.8437, 0.5, 0.8125, 0.5, 0.8125, 0.5625, 0.8438, 0.5625, 0.8438, 0.4375, 0.8125, 0.4375, 0.8125, 0.5, 0.8437, 0.5, 0.8438, 0.375, 0.8125, 0.375, 0.8125, 0.4375, 0.8438, 0.4375, 0.8125, 0.375, 0.7812, 0.375, 0.7812, 0.4375, 0.8125, 0.4375, 0.8125, 0.5625, 0.7812, 0.5625, 0.7812, 0.625, 0.8125, 0.625, 0.8125, 0.5, 0.7812, 0.5, 0.7812, 0.5625, 0.8125, 0.5625, 0.8125, 0.4375, 0.7812, 0.4375, 0.7812, 0.5, 0.8125, 0.5, 0.7812, 0.5625, 0.75, 0.5625, 0.75, 0.625, 0.7812, 0.625, 0.7812, 0.5, 0.75, 0.5, 0.75, 0.5625, 0.7812, 0.5625, 0.7812, 0.4375, 0.75, 0.4375, 0.75, 0.5, 0.7812, 0.5, 0.7812, 0.375, 0.75, 0.375, 0.75, 0.4375, 0.7812, 0.4375, 0.1875, 0.375, 0.1875, 0.375, 0.2188, 0.375, 0.2188, 0.375, 0.5625, 0.375, 0.5625, 0.375, 0.5938, 0.375, 0.5938, 0.375, 0.7812, 0.625, 0.7812, 0.625, 0.75, 0.625, 0.75, 0.625, 0.375, 0.375, 0.375, 0.375, 0.4062, 0.375, 0.4062, 0.375, 0.03125, 0.625, 0.03125, 0.625, 0.0, 0.625, 0.0, 0.625, 0.125, 0.625, 0.125, 0.625, 0.09375, 0.625, 0.09375, 0.625, 0.2188, 0.625, 0.2188, 0.625, 0.1875, 0.625, 0.1875, 0.625, 0.4062, 0.625, 0.4062, 0.625, 0.375, 0.625, 0.375, 0.625, 0.8438, 0.625, 0.8438, 0.625, 0.8125, 0.625, 0.8125, 0.625, 0.2812, 0.375, 0.2812, 0.375, 0.3125, 0.375, 0.3125, 0.375, 0.9062, 0.375, 0.9062, 0.375, 0.9375, 0.375, 0.9375, 0.375, 0.09375, 0.375, 0.09375, 0.375, 0.125, 0.375, 0.125, 0.375, 0.6562, 0.625, 0.6562, 0.625, 0.625, 0.625, 0.625, 0.625, 0.9375, 0.625, 0.9375, 0.625, 0.9062, 0.625, 0.9062, 0.625, 0.0, 0.375, 0.0, 0.375, 0.03125, 0.375, 0.03125, 0.375, 0.5312, 0.375, 0.5312, 0.375, 0.5625, 0.375, 0.5625, 0.375, 0.8125, 0.375, 0.8125, 0.375, 0.8438, 0.375, 0.8438, 0.375, 0.75, 0.625, 0.75, 0.625, 0.7188, 0.625, 0.7188, 0.625, 0.375, 0.625, 0.375, 0.625, 0.3438, 0.625, 0.3438, 0.625, 0.5625, 0.625, 0.5625, 0.625, 0.5312, 0.625, 0.5312, 0.625, 0.625, 0.375, 0.625, 0.375, 0.6562, 0.375, 0.6562, 0.375, 0.4375, 0.375, 0.4375, 0.375, 0.4687, 0.375, 0.4687, 0.375, 0.0625, 0.375, 0.0625, 0.375, 0.09375, 0.375, 0.09375, 0.375, 0.1875, 0.625, 0.1875, 0.625, 0.1563, 0.625, 0.1563, 0.625, 0.25, 0.375, 0.25, 0.375, 0.2812, 0.375, 0.2812, 0.375, 0.4688, 0.625, 0.4688, 0.625, 0.4375, 0.625, 0.4375, 0.625, 0.09375, 0.625, 0.09375, 0.625, 0.0625, 0.625, 0.0625, 0.625, 0.2812, 0.625, 0.2812, 0.625, 0.25, 0.625, 0.25, 0.625, 0.9062, 0.625, 0.9062, 0.625, 0.875, 0.625, 0.875, 0.625, 0.3438, 0.375, 0.3438, 0.375, 0.375, 0.375, 0.375, 0.375, 0.7812, 0.375, 0.7812, 0.375, 0.8125, 0.375, 0.8125, 0.375, 0.1562, 0.375, 0.1562, 0.375, 0.1875, 0.375, 0.1875, 0.375, 0.7188, 0.625, 0.7188, 0.625, 0.6875, 0.625, 0.6875, 0.625, 0.9687, 0.375, 0.9687, 0.375, 1.0, 0.375, 1.0, 0.375, 0.5938, 0.375, 0.5938, 0.375, 0.625, 0.375, 0.625, 0.375, 0.8125, 0.625, 0.8125, 0.625, 0.7812, 0.625, 0.7812, 0.625, 1.0, 0.625, 1.0, 0.625, 0.9688, 0.625, 0.9688, 0.625, 0.875, 0.375, 0.875, 0.375, 0.9062, 0.375, 0.9062, 0.375, 0.4375, 0.625, 0.4375, 0.625, 0.4062, 0.625, 0.4062, 0.625, 0.5312, 0.625, 0.5312, 0.625, 0.5, 0.625, 0.5, 0.625, 0.625, 0.625, 0.625, 0.625, 0.5938, 0.625, 0.5938, 0.625, 0.25, 0.625, 0.25, 0.625, 0.2188, 0.625, 0.2188, 0.625, 0.6875, 0.375, 0.6875, 0.375, 0.7188, 0.375, 0.7188, 0.375, 0.125, 0.375, 0.125, 0.375, 0.1562, 0.375, 0.1562, 0.375, 0.3125, 0.375, 0.3125, 0.375, 0.3438, 0.375, 0.3438, 0.375, 0.5, 0.375, 0.5, 0.375, 0.5312, 0.375, 0.5312, 0.375, 0.1563, 0.625, 0.1563, 0.625, 0.125, 0.625, 0.125, 0.625, 0.3438, 0.625, 0.3438, 0.625, 0.3125, 0.625, 0.3125, 0.625, 0.9688, 0.625, 0.9688, 0.625, 0.9375, 0.625, 0.9375, 0.625, 0.4062, 0.375, 0.4062, 0.375, 0.4375, 0.375, 0.4375, 0.375, 0.8438, 0.375, 0.8438, 0.375, 0.875, 0.375, 0.875, 0.375, 0.75, 0.375, 0.75, 0.375, 0.7812, 0.375, 0.7812, 0.375, 0.2188, 0.375, 0.2188, 0.375, 0.25, 0.375, 0.25, 0.375, 0.03125, 0.375, 0.03125, 0.375, 0.0625, 0.375, 0.0625, 0.375, 0.875, 0.625, 0.875, 0.625, 0.8438, 0.625, 0.8438, 0.625, 0.0625, 0.625, 0.0625, 0.625, 0.03125, 0.625, 0.03125, 0.625, 0.5938, 0.625, 0.5938, 0.625, 0.5625, 0.625, 0.5625, 0.625, 0.9375, 0.375, 0.9375, 0.375, 0.9687, 0.375, 0.9687, 0.375, 0.4687, 0.375, 0.4687, 0.375, 0.5, 0.375, 0.5, 0.375, 0.6562, 0.375, 0.6562, 0.375, 0.6875, 0.375, 0.6875, 0.375, 0.5, 0.625, 0.5, 0.625, 0.4688, 0.625, 0.4688, 0.625, 0.7188, 0.375, 0.7188, 0.375, 0.75, 0.375, 0.75, 0.375, 0.6875, 0.625, 0.6875, 0.625, 0.6562, 0.625, 0.6562, 0.625, 0.3125, 0.625, 0.3125, 0.625, 0.2812, 0.625, 0.2812, 0.625])
me_sphere.use_mirror_x = True
me_sphere.update()

# ---- objects
ob_sphere = bpy.data.objects.new('Sphere', me_sphere)

# ---- transforms, parenting, visibility, modifiers, constraints
ob_sphere.location = (0.0, 0.0, 0.0)
ob_sphere.use_mesh_mirror_x = True

# ---- collection membership
col_collection.objects.link(ob_sphere)

# ---- scene / render settings (as saved in the file)
scene.frame_start = 1; scene.frame_end = 250; scene.frame_set(1)
scene.render.engine = 'BLENDER_EEVEE_NEXT'
scene.cycles.sampling_pattern = 'TABULATED_SOBOL'
scene.cycles.use_light_tree = False
scene.view_settings.view_transform = 'Filmic'
bpy.context.view_layer.update()

# ---- added for rendering (the .blend has no active camera and no usable light): camera, sun
cam_auto = bpy.data.cameras.new('AutoCamera')
cam_auto.lens = 50.0
cam_auto.sensor_width = 36.0
cam_auto.clip_end = 1000.0
ob_auto_camera = bpy.data.objects.new('AutoCamera', cam_auto)
scene.collection.objects.link(ob_auto_camera)
ob_auto_camera.location = (2.62159, -3.14591, 2.09727)
ob_auto_camera.rotation_euler = (1.09748, -7.21219e-08, 0.694738)
scene.camera = ob_auto_camera
light_auto_sun = bpy.data.lights.new('AutoSun', 'SUN')
light_auto_sun.energy = 3.0
light_auto_sun.angle = 0.0523599
ob_auto_sun = bpy.data.objects.new('AutoSun', light_auto_sun)
scene.collection.objects.link(ob_auto_sun)
ob_auto_sun.rotation_euler = (0.872665, 0.174533, 0.523599)
bpy.context.view_layer.update()
